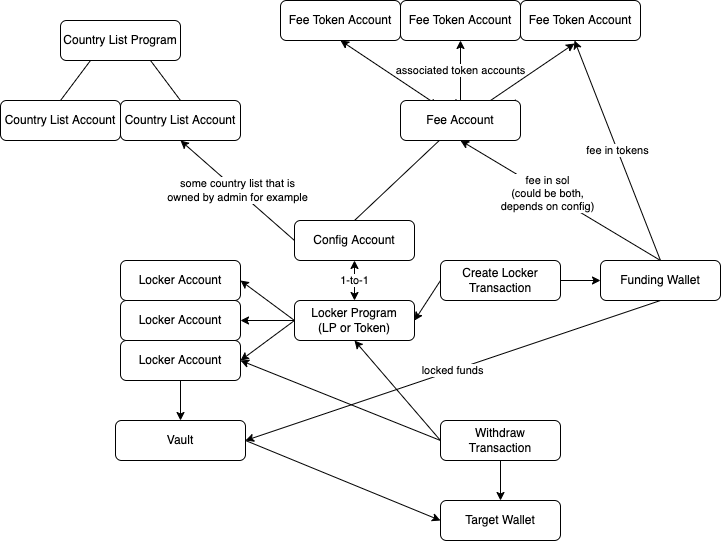

The diagram above was exported from draw.io. Its source (the exported page's mxGraphModel, read from the mxfile embedded in the PNG):
<mxGraphModel dx="1392" dy="840" grid="1" gridSize="10" guides="1" tooltips="1" connect="1" arrows="1" fold="1" page="1" pageScale="1" pageWidth="827" pageHeight="1169" math="0" shadow="0">
  <root>
    <mxCell id="0" />
    <mxCell id="1" parent="0" />
    <mxCell id="2m1rh3a_xCz9EjXQmD_z-1" value="Config Account" style="rounded=1;whiteSpace=wrap;html=1;" parent="1" vertex="1">
      <mxGeometry x="294" y="240" width="120" height="40" as="geometry" />
    </mxCell>
    <mxCell id="2m1rh3a_xCz9EjXQmD_z-2" value="Country List Program" style="rounded=1;whiteSpace=wrap;html=1;" parent="1" vertex="1">
      <mxGeometry x="60" y="40" width="120" height="40" as="geometry" />
    </mxCell>
    <mxCell id="2m1rh3a_xCz9EjXQmD_z-33" style="edgeStyle=orthogonalEdgeStyle;rounded=0;orthogonalLoop=1;jettySize=auto;html=1;exitX=0.5;exitY=1;exitDx=0;exitDy=0;" parent="1" source="2m1rh3a_xCz9EjXQmD_z-1" target="2m1rh3a_xCz9EjXQmD_z-1" edge="1">
      <mxGeometry relative="1" as="geometry" />
    </mxCell>
    <mxCell id="2m1rh3a_xCz9EjXQmD_z-35" value="Country List Account" style="rounded=1;whiteSpace=wrap;html=1;" parent="1" vertex="1">
      <mxGeometry y="120" width="120" height="40" as="geometry" />
    </mxCell>
    <mxCell id="2m1rh3a_xCz9EjXQmD_z-37" value="Fee Token Account" style="rounded=1;whiteSpace=wrap;html=1;" parent="1" vertex="1">
      <mxGeometry x="280" y="20" width="120" height="40" as="geometry" />
    </mxCell>
    <mxCell id="2m1rh3a_xCz9EjXQmD_z-38" value="Locker Program&lt;br&gt;(LP or Token)" style="rounded=1;whiteSpace=wrap;html=1;" parent="1" vertex="1">
      <mxGeometry x="294" y="320" width="120" height="40" as="geometry" />
    </mxCell>
    <mxCell id="2m1rh3a_xCz9EjXQmD_z-39" value="Locker Account" style="rounded=1;whiteSpace=wrap;html=1;" parent="1" vertex="1">
      <mxGeometry x="120" y="280" width="120" height="40" as="geometry" />
    </mxCell>
    <mxCell id="2m1rh3a_xCz9EjXQmD_z-41" value="1-to-1" style="endArrow=classic;startArrow=classic;html=1;rounded=0;exitX=0.5;exitY=1;exitDx=0;exitDy=0;entryX=0.5;entryY=0;entryDx=0;entryDy=0;" parent="1" source="2m1rh3a_xCz9EjXQmD_z-1" target="2m1rh3a_xCz9EjXQmD_z-38" edge="1">
      <mxGeometry width="50" height="50" relative="1" as="geometry">
        <mxPoint x="210" y="300" as="sourcePoint" />
        <mxPoint x="260" y="250" as="targetPoint" />
      </mxGeometry>
    </mxCell>
    <mxCell id="2m1rh3a_xCz9EjXQmD_z-43" value="Country List Account" style="rounded=1;whiteSpace=wrap;html=1;" parent="1" vertex="1">
      <mxGeometry x="120" y="120" width="120" height="40" as="geometry" />
    </mxCell>
    <mxCell id="2m1rh3a_xCz9EjXQmD_z-44" value="" style="endArrow=none;html=1;rounded=0;entryX=0.25;entryY=1;entryDx=0;entryDy=0;exitX=0.5;exitY=0;exitDx=0;exitDy=0;" parent="1" source="2m1rh3a_xCz9EjXQmD_z-35" target="2m1rh3a_xCz9EjXQmD_z-2" edge="1">
      <mxGeometry width="50" height="50" relative="1" as="geometry">
        <mxPoint x="390" y="300" as="sourcePoint" />
        <mxPoint x="440" y="250" as="targetPoint" />
      </mxGeometry>
    </mxCell>
    <mxCell id="2m1rh3a_xCz9EjXQmD_z-46" value="" style="endArrow=none;html=1;rounded=0;entryX=0.75;entryY=1;entryDx=0;entryDy=0;exitX=0.5;exitY=0;exitDx=0;exitDy=0;" parent="1" source="2m1rh3a_xCz9EjXQmD_z-43" target="2m1rh3a_xCz9EjXQmD_z-2" edge="1">
      <mxGeometry width="50" height="50" relative="1" as="geometry">
        <mxPoint x="90" y="140" as="sourcePoint" />
        <mxPoint x="90" y="100" as="targetPoint" />
      </mxGeometry>
    </mxCell>
    <mxCell id="2m1rh3a_xCz9EjXQmD_z-47" value="some country list that is&lt;br&gt;owned by admin for example" style="endArrow=classic;html=1;rounded=0;exitX=0;exitY=0.5;exitDx=0;exitDy=0;entryX=0.5;entryY=1;entryDx=0;entryDy=0;" parent="1" source="2m1rh3a_xCz9EjXQmD_z-1" target="2m1rh3a_xCz9EjXQmD_z-43" edge="1">
      <mxGeometry width="50" height="50" relative="1" as="geometry">
        <mxPoint x="390" y="300" as="sourcePoint" />
        <mxPoint x="440" y="250" as="targetPoint" />
      </mxGeometry>
    </mxCell>
    <mxCell id="2m1rh3a_xCz9EjXQmD_z-48" value="generic solana account&lt;br&gt;which holds SOL" style="endArrow=classic;html=1;rounded=0;exitX=0.5;exitY=0;exitDx=0;exitDy=0;startArrow=none;" parent="1" source="2m1rh3a_xCz9EjXQmD_z-36" edge="1">
      <mxGeometry width="50" height="50" relative="1" as="geometry">
        <mxPoint x="360" y="500" as="sourcePoint" />
        <mxPoint x="460" y="140" as="targetPoint" />
      </mxGeometry>
    </mxCell>
    <mxCell id="2m1rh3a_xCz9EjXQmD_z-49" value="Fee Token Account" style="rounded=1;whiteSpace=wrap;html=1;" parent="1" vertex="1">
      <mxGeometry x="400" y="20" width="120" height="40" as="geometry" />
    </mxCell>
    <mxCell id="2m1rh3a_xCz9EjXQmD_z-51" value="Fee Token Account" style="rounded=1;whiteSpace=wrap;html=1;" parent="1" vertex="1">
      <mxGeometry x="520" y="20" width="120" height="40" as="geometry" />
    </mxCell>
    <mxCell id="2m1rh3a_xCz9EjXQmD_z-53" value="" style="endArrow=classic;html=1;rounded=0;exitX=0.25;exitY=0;exitDx=0;exitDy=0;entryX=0.5;entryY=1;entryDx=0;entryDy=0;" parent="1" source="2m1rh3a_xCz9EjXQmD_z-36" target="2m1rh3a_xCz9EjXQmD_z-37" edge="1">
      <mxGeometry width="50" height="50" relative="1" as="geometry">
        <mxPoint x="470" y="180" as="sourcePoint" />
        <mxPoint x="520" y="130" as="targetPoint" />
      </mxGeometry>
    </mxCell>
    <mxCell id="2m1rh3a_xCz9EjXQmD_z-54" value="associated token accounts" style="endArrow=classic;html=1;rounded=0;exitX=0.5;exitY=0;exitDx=0;exitDy=0;" parent="1" source="2m1rh3a_xCz9EjXQmD_z-36" edge="1">
      <mxGeometry width="50" height="50" relative="1" as="geometry">
        <mxPoint x="470" y="140" as="sourcePoint" />
        <mxPoint x="460" y="60" as="targetPoint" />
      </mxGeometry>
    </mxCell>
    <mxCell id="2m1rh3a_xCz9EjXQmD_z-55" value="" style="endArrow=classic;html=1;rounded=0;entryX=0.45;entryY=1.075;entryDx=0;entryDy=0;exitX=0.75;exitY=0;exitDx=0;exitDy=0;entryPerimeter=0;" parent="1" source="2m1rh3a_xCz9EjXQmD_z-36" target="2m1rh3a_xCz9EjXQmD_z-51" edge="1">
      <mxGeometry width="50" height="50" relative="1" as="geometry">
        <mxPoint x="480" y="150" as="sourcePoint" />
        <mxPoint x="490" y="230" as="targetPoint" />
      </mxGeometry>
    </mxCell>
    <mxCell id="2m1rh3a_xCz9EjXQmD_z-36" value="Fee Account" style="rounded=1;whiteSpace=wrap;html=1;" parent="1" vertex="1">
      <mxGeometry x="400" y="120" width="120" height="40" as="geometry" />
    </mxCell>
    <mxCell id="2m1rh3a_xCz9EjXQmD_z-58" value="" style="endArrow=none;html=1;rounded=0;exitX=0.5;exitY=0;exitDx=0;exitDy=0;" parent="1" source="2m1rh3a_xCz9EjXQmD_z-1" target="2m1rh3a_xCz9EjXQmD_z-36" edge="1">
      <mxGeometry width="50" height="50" relative="1" as="geometry">
        <mxPoint x="350" y="250" as="sourcePoint" />
        <mxPoint x="460" y="140" as="targetPoint" />
      </mxGeometry>
    </mxCell>
    <mxCell id="2m1rh3a_xCz9EjXQmD_z-59" value="Locker Account" style="rounded=1;whiteSpace=wrap;html=1;" parent="1" vertex="1">
      <mxGeometry x="120" y="320" width="120" height="40" as="geometry" />
    </mxCell>
    <mxCell id="2m1rh3a_xCz9EjXQmD_z-62" value="Locker Account" style="rounded=1;whiteSpace=wrap;html=1;" parent="1" vertex="1">
      <mxGeometry x="120" y="360" width="120" height="40" as="geometry" />
    </mxCell>
    <mxCell id="2m1rh3a_xCz9EjXQmD_z-63" value="" style="endArrow=classic;html=1;rounded=0;exitX=0;exitY=0.5;exitDx=0;exitDy=0;entryX=1;entryY=0.5;entryDx=0;entryDy=0;" parent="1" source="2m1rh3a_xCz9EjXQmD_z-38" target="2m1rh3a_xCz9EjXQmD_z-39" edge="1">
      <mxGeometry width="50" height="50" relative="1" as="geometry">
        <mxPoint x="390" y="390" as="sourcePoint" />
        <mxPoint x="440" y="340" as="targetPoint" />
      </mxGeometry>
    </mxCell>
    <mxCell id="2m1rh3a_xCz9EjXQmD_z-65" value="" style="endArrow=classic;html=1;rounded=0;entryX=1;entryY=0.5;entryDx=0;entryDy=0;exitX=0;exitY=0.5;exitDx=0;exitDy=0;" parent="1" source="2m1rh3a_xCz9EjXQmD_z-38" target="2m1rh3a_xCz9EjXQmD_z-59" edge="1">
      <mxGeometry width="50" height="50" relative="1" as="geometry">
        <mxPoint x="290" y="340" as="sourcePoint" />
        <mxPoint x="244" y="410" as="targetPoint" />
      </mxGeometry>
    </mxCell>
    <mxCell id="2m1rh3a_xCz9EjXQmD_z-66" value="" style="endArrow=classic;html=1;rounded=0;exitX=0;exitY=0.5;exitDx=0;exitDy=0;entryX=1;entryY=0.5;entryDx=0;entryDy=0;" parent="1" source="2m1rh3a_xCz9EjXQmD_z-38" target="2m1rh3a_xCz9EjXQmD_z-62" edge="1">
      <mxGeometry width="50" height="50" relative="1" as="geometry">
        <mxPoint x="374" y="380" as="sourcePoint" />
        <mxPoint x="254" y="420" as="targetPoint" />
      </mxGeometry>
    </mxCell>
    <mxCell id="2m1rh3a_xCz9EjXQmD_z-68" value="Vault" style="rounded=1;whiteSpace=wrap;html=1;" parent="1" vertex="1">
      <mxGeometry x="115" y="440" width="130" height="40" as="geometry" />
    </mxCell>
    <mxCell id="2m1rh3a_xCz9EjXQmD_z-70" value="" style="endArrow=classic;html=1;rounded=0;exitX=0.5;exitY=1;exitDx=0;exitDy=0;entryX=0.5;entryY=0;entryDx=0;entryDy=0;" parent="1" source="2m1rh3a_xCz9EjXQmD_z-62" target="2m1rh3a_xCz9EjXQmD_z-68" edge="1">
      <mxGeometry width="50" height="50" relative="1" as="geometry">
        <mxPoint x="454" y="450" as="sourcePoint" />
        <mxPoint x="440" y="490" as="targetPoint" />
      </mxGeometry>
    </mxCell>
    <mxCell id="2m1rh3a_xCz9EjXQmD_z-71" value="Create Locker&lt;br&gt;Transaction" style="rounded=1;whiteSpace=wrap;html=1;" parent="1" vertex="1">
      <mxGeometry x="440" y="280" width="120" height="40" as="geometry" />
    </mxCell>
    <mxCell id="2m1rh3a_xCz9EjXQmD_z-72" value="" style="endArrow=classic;html=1;rounded=0;exitX=0;exitY=0.5;exitDx=0;exitDy=0;entryX=1;entryY=0.5;entryDx=0;entryDy=0;" parent="1" source="2m1rh3a_xCz9EjXQmD_z-71" target="2m1rh3a_xCz9EjXQmD_z-38" edge="1">
      <mxGeometry width="50" height="50" relative="1" as="geometry">
        <mxPoint x="390" y="420" as="sourcePoint" />
        <mxPoint x="440" y="370" as="targetPoint" />
      </mxGeometry>
    </mxCell>
    <mxCell id="2m1rh3a_xCz9EjXQmD_z-73" value="Funding Wallet" style="rounded=1;whiteSpace=wrap;html=1;" parent="1" vertex="1">
      <mxGeometry x="600" y="280" width="120" height="40" as="geometry" />
    </mxCell>
    <mxCell id="2m1rh3a_xCz9EjXQmD_z-74" value="" style="endArrow=classic;html=1;rounded=0;exitX=1;exitY=0.5;exitDx=0;exitDy=0;entryX=0;entryY=0.5;entryDx=0;entryDy=0;" parent="1" source="2m1rh3a_xCz9EjXQmD_z-71" target="2m1rh3a_xCz9EjXQmD_z-73" edge="1">
      <mxGeometry width="50" height="50" relative="1" as="geometry">
        <mxPoint x="390" y="420" as="sourcePoint" />
        <mxPoint x="440" y="370" as="targetPoint" />
      </mxGeometry>
    </mxCell>
    <mxCell id="2m1rh3a_xCz9EjXQmD_z-76" value="fee in tokens" style="endArrow=classic;html=1;rounded=0;exitX=0.5;exitY=0;exitDx=0;exitDy=0;entryX=0.45;entryY=1;entryDx=0;entryDy=0;entryPerimeter=0;" parent="1" source="2m1rh3a_xCz9EjXQmD_z-73" target="2m1rh3a_xCz9EjXQmD_z-51" edge="1">
      <mxGeometry width="50" height="50" relative="1" as="geometry">
        <mxPoint x="390" y="420" as="sourcePoint" />
        <mxPoint x="440" y="370" as="targetPoint" />
      </mxGeometry>
    </mxCell>
    <mxCell id="2m1rh3a_xCz9EjXQmD_z-77" value="" style="endArrow=classic;html=1;rounded=0;exitX=0.5;exitY=0;exitDx=0;exitDy=0;entryX=0.5;entryY=1;entryDx=0;entryDy=0;" parent="1" source="2m1rh3a_xCz9EjXQmD_z-73" target="2m1rh3a_xCz9EjXQmD_z-36" edge="1">
      <mxGeometry width="50" height="50" relative="1" as="geometry">
        <mxPoint x="390" y="410" as="sourcePoint" />
        <mxPoint x="440" y="360" as="targetPoint" />
      </mxGeometry>
    </mxCell>
    <mxCell id="2m1rh3a_xCz9EjXQmD_z-78" value="fee in sol&lt;br&gt;(could be both,&lt;br&gt;depends on config)" style="edgeLabel;html=1;align=center;verticalAlign=middle;resizable=0;points=[];" parent="2m1rh3a_xCz9EjXQmD_z-77" vertex="1" connectable="0">
      <mxGeometry x="0.1346" relative="1" as="geometry">
        <mxPoint as="offset" />
      </mxGeometry>
    </mxCell>
    <mxCell id="2m1rh3a_xCz9EjXQmD_z-79" value="locked funds" style="endArrow=classic;html=1;rounded=0;exitX=0.5;exitY=1;exitDx=0;exitDy=0;entryX=1;entryY=0.5;entryDx=0;entryDy=0;" parent="1" source="2m1rh3a_xCz9EjXQmD_z-73" target="2m1rh3a_xCz9EjXQmD_z-68" edge="1">
      <mxGeometry width="50" height="50" relative="1" as="geometry">
        <mxPoint x="690" y="370" as="sourcePoint" />
        <mxPoint x="720" y="430" as="targetPoint" />
      </mxGeometry>
    </mxCell>
    <mxCell id="2m1rh3a_xCz9EjXQmD_z-80" value="Withdraw&lt;br&gt;Transaction" style="rounded=1;whiteSpace=wrap;html=1;" parent="1" vertex="1">
      <mxGeometry x="440" y="440" width="120" height="40" as="geometry" />
    </mxCell>
    <mxCell id="2m1rh3a_xCz9EjXQmD_z-81" value="" style="endArrow=classic;html=1;rounded=0;exitX=0;exitY=0.5;exitDx=0;exitDy=0;entryX=0.5;entryY=1;entryDx=0;entryDy=0;" parent="1" source="2m1rh3a_xCz9EjXQmD_z-80" target="2m1rh3a_xCz9EjXQmD_z-38" edge="1">
      <mxGeometry width="50" height="50" relative="1" as="geometry">
        <mxPoint x="390" y="400" as="sourcePoint" />
        <mxPoint x="440" y="350" as="targetPoint" />
      </mxGeometry>
    </mxCell>
    <mxCell id="2m1rh3a_xCz9EjXQmD_z-82" value="Target Wallet" style="rounded=1;whiteSpace=wrap;html=1;" parent="1" vertex="1">
      <mxGeometry x="440" y="520" width="120" height="40" as="geometry" />
    </mxCell>
    <mxCell id="2m1rh3a_xCz9EjXQmD_z-83" value="" style="endArrow=classic;html=1;rounded=0;exitX=0.5;exitY=1;exitDx=0;exitDy=0;entryX=0.5;entryY=0;entryDx=0;entryDy=0;" parent="1" source="2m1rh3a_xCz9EjXQmD_z-80" target="2m1rh3a_xCz9EjXQmD_z-82" edge="1">
      <mxGeometry width="50" height="50" relative="1" as="geometry">
        <mxPoint x="390" y="400" as="sourcePoint" />
        <mxPoint x="440" y="350" as="targetPoint" />
      </mxGeometry>
    </mxCell>
    <mxCell id="2m1rh3a_xCz9EjXQmD_z-84" value="" style="endArrow=classic;html=1;rounded=0;exitX=1;exitY=0.5;exitDx=0;exitDy=0;entryX=0;entryY=0.5;entryDx=0;entryDy=0;" parent="1" source="2m1rh3a_xCz9EjXQmD_z-68" target="2m1rh3a_xCz9EjXQmD_z-82" edge="1">
      <mxGeometry width="50" height="50" relative="1" as="geometry">
        <mxPoint x="390" y="400" as="sourcePoint" />
        <mxPoint x="440" y="350" as="targetPoint" />
      </mxGeometry>
    </mxCell>
    <mxCell id="2m1rh3a_xCz9EjXQmD_z-85" value="" style="endArrow=classic;html=1;rounded=0;entryX=1;entryY=0.5;entryDx=0;entryDy=0;" parent="1" target="2m1rh3a_xCz9EjXQmD_z-62" edge="1">
      <mxGeometry width="50" height="50" relative="1" as="geometry">
        <mxPoint x="440" y="460" as="sourcePoint" />
        <mxPoint x="440" y="350" as="targetPoint" />
      </mxGeometry>
    </mxCell>
  </root>
</mxGraphModel>